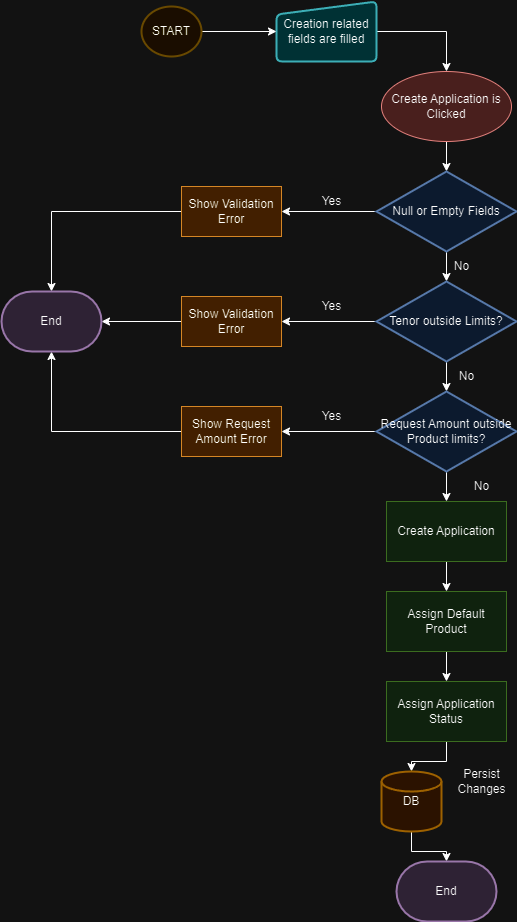

The diagram above was exported from draw.io. Its source (the exported page's mxGraphModel, read from the mxfile embedded in the PNG):
<mxGraphModel dx="2261" dy="750" grid="1" gridSize="10" guides="1" tooltips="1" connect="1" arrows="1" fold="1" page="1" pageScale="1" pageWidth="827" pageHeight="1169" math="0" shadow="0">
  <root>
    <mxCell id="0" />
    <mxCell id="1" parent="0" />
    <mxCell id="75uyfk44gSbij0Wu1246-85" style="edgeStyle=orthogonalEdgeStyle;rounded=0;orthogonalLoop=1;jettySize=auto;html=1;entryX=0.5;entryY=0;entryDx=0;entryDy=0;entryPerimeter=0;" edge="1" parent="1" source="75uyfk44gSbij0Wu1246-1" target="75uyfk44gSbij0Wu1246-2">
      <mxGeometry relative="1" as="geometry" />
    </mxCell>
    <mxCell id="75uyfk44gSbij0Wu1246-1" value="Create Application is Clicked" style="ellipse;whiteSpace=wrap;html=1;fillColor=#f8cecc;strokeColor=#b85450;fillStyle=auto;" vertex="1" parent="1">
      <mxGeometry x="360" y="100" width="130" height="70" as="geometry" />
    </mxCell>
    <mxCell id="75uyfk44gSbij0Wu1246-22" style="edgeStyle=orthogonalEdgeStyle;rounded=0;orthogonalLoop=1;jettySize=auto;html=1;entryX=1;entryY=0.5;entryDx=0;entryDy=0;" edge="1" parent="1" source="75uyfk44gSbij0Wu1246-2" target="75uyfk44gSbij0Wu1246-6">
      <mxGeometry relative="1" as="geometry" />
    </mxCell>
    <mxCell id="75uyfk44gSbij0Wu1246-24" style="edgeStyle=orthogonalEdgeStyle;rounded=0;orthogonalLoop=1;jettySize=auto;html=1;entryX=0.5;entryY=0;entryDx=0;entryDy=0;entryPerimeter=0;" edge="1" parent="1" source="75uyfk44gSbij0Wu1246-2" target="75uyfk44gSbij0Wu1246-14">
      <mxGeometry relative="1" as="geometry" />
    </mxCell>
    <mxCell id="75uyfk44gSbij0Wu1246-2" value="Null or Empty Fields" style="strokeWidth=2;html=1;shape=mxgraph.flowchart.decision;whiteSpace=wrap;fillColor=#dae8fc;strokeColor=#6c8ebf;" vertex="1" parent="1">
      <mxGeometry x="355" y="200" width="140" height="80" as="geometry" />
    </mxCell>
    <mxCell id="75uyfk44gSbij0Wu1246-47" style="edgeStyle=orthogonalEdgeStyle;rounded=0;orthogonalLoop=1;jettySize=auto;html=1;entryX=0.5;entryY=0;entryDx=0;entryDy=0;entryPerimeter=0;" edge="1" parent="1" source="75uyfk44gSbij0Wu1246-6" target="75uyfk44gSbij0Wu1246-46">
      <mxGeometry relative="1" as="geometry" />
    </mxCell>
    <mxCell id="75uyfk44gSbij0Wu1246-6" value="Show Validation Error" style="rounded=0;whiteSpace=wrap;html=1;fillColor=#fad7ac;strokeColor=#b46504;" vertex="1" parent="1">
      <mxGeometry x="160" y="215" width="100" height="50" as="geometry" />
    </mxCell>
    <mxCell id="75uyfk44gSbij0Wu1246-84" style="edgeStyle=orthogonalEdgeStyle;rounded=0;orthogonalLoop=1;jettySize=auto;html=1;entryX=0.5;entryY=0;entryDx=0;entryDy=0;" edge="1" parent="1" source="75uyfk44gSbij0Wu1246-9" target="75uyfk44gSbij0Wu1246-1">
      <mxGeometry relative="1" as="geometry" />
    </mxCell>
    <mxCell id="75uyfk44gSbij0Wu1246-9" value="Creation related fields are filled" style="html=1;strokeWidth=2;shape=manualInput;whiteSpace=wrap;rounded=1;size=13;arcSize=11;fillColor=#b0e3e6;strokeColor=#0e8088;" vertex="1" parent="1">
      <mxGeometry x="255" y="30" width="100" height="60" as="geometry" />
    </mxCell>
    <mxCell id="75uyfk44gSbij0Wu1246-26" style="edgeStyle=orthogonalEdgeStyle;rounded=0;orthogonalLoop=1;jettySize=auto;html=1;entryX=0.5;entryY=0;entryDx=0;entryDy=0;entryPerimeter=0;" edge="1" parent="1" source="75uyfk44gSbij0Wu1246-14" target="75uyfk44gSbij0Wu1246-15">
      <mxGeometry relative="1" as="geometry" />
    </mxCell>
    <mxCell id="75uyfk44gSbij0Wu1246-31" style="edgeStyle=orthogonalEdgeStyle;rounded=0;orthogonalLoop=1;jettySize=auto;html=1;entryX=1;entryY=0.5;entryDx=0;entryDy=0;" edge="1" parent="1" source="75uyfk44gSbij0Wu1246-14" target="75uyfk44gSbij0Wu1246-28">
      <mxGeometry relative="1" as="geometry" />
    </mxCell>
    <mxCell id="75uyfk44gSbij0Wu1246-14" value="Tenor outside Limits?" style="strokeWidth=2;html=1;shape=mxgraph.flowchart.decision;whiteSpace=wrap;fillColor=#dae8fc;strokeColor=#6c8ebf;" vertex="1" parent="1">
      <mxGeometry x="355" y="310" width="140" height="80" as="geometry" />
    </mxCell>
    <mxCell id="75uyfk44gSbij0Wu1246-32" style="edgeStyle=orthogonalEdgeStyle;rounded=0;orthogonalLoop=1;jettySize=auto;html=1;entryX=1;entryY=0.5;entryDx=0;entryDy=0;" edge="1" parent="1" source="75uyfk44gSbij0Wu1246-15" target="75uyfk44gSbij0Wu1246-30">
      <mxGeometry relative="1" as="geometry" />
    </mxCell>
    <mxCell id="75uyfk44gSbij0Wu1246-89" style="edgeStyle=orthogonalEdgeStyle;rounded=0;orthogonalLoop=1;jettySize=auto;html=1;entryX=0.5;entryY=0;entryDx=0;entryDy=0;" edge="1" parent="1" source="75uyfk44gSbij0Wu1246-15" target="75uyfk44gSbij0Wu1246-87">
      <mxGeometry relative="1" as="geometry" />
    </mxCell>
    <mxCell id="75uyfk44gSbij0Wu1246-15" value="Request Amount outside Product limits?" style="strokeWidth=2;html=1;shape=mxgraph.flowchart.decision;whiteSpace=wrap;fillColor=#dae8fc;strokeColor=#6c8ebf;" vertex="1" parent="1">
      <mxGeometry x="355" y="420" width="140" height="80" as="geometry" />
    </mxCell>
    <mxCell id="75uyfk44gSbij0Wu1246-23" value="Yes" style="text;html=1;align=center;verticalAlign=middle;resizable=0;points=[];autosize=1;strokeColor=none;fillColor=none;" vertex="1" parent="1">
      <mxGeometry x="290" y="215" width="40" height="30" as="geometry" />
    </mxCell>
    <mxCell id="75uyfk44gSbij0Wu1246-25" value="No" style="text;html=1;align=center;verticalAlign=middle;resizable=0;points=[];autosize=1;strokeColor=none;fillColor=none;" vertex="1" parent="1">
      <mxGeometry x="420" y="280" width="40" height="30" as="geometry" />
    </mxCell>
    <mxCell id="75uyfk44gSbij0Wu1246-27" value="No" style="text;html=1;align=center;verticalAlign=middle;resizable=0;points=[];autosize=1;strokeColor=none;fillColor=none;" vertex="1" parent="1">
      <mxGeometry x="425" y="390" width="40" height="30" as="geometry" />
    </mxCell>
    <mxCell id="75uyfk44gSbij0Wu1246-48" style="edgeStyle=orthogonalEdgeStyle;rounded=0;orthogonalLoop=1;jettySize=auto;html=1;entryX=1;entryY=0.5;entryDx=0;entryDy=0;entryPerimeter=0;" edge="1" parent="1" source="75uyfk44gSbij0Wu1246-28" target="75uyfk44gSbij0Wu1246-46">
      <mxGeometry relative="1" as="geometry" />
    </mxCell>
    <mxCell id="75uyfk44gSbij0Wu1246-28" value="Show Validation Error" style="rounded=0;whiteSpace=wrap;html=1;fillColor=#fad7ac;strokeColor=#b46504;" vertex="1" parent="1">
      <mxGeometry x="160" y="325" width="100" height="50" as="geometry" />
    </mxCell>
    <mxCell id="75uyfk44gSbij0Wu1246-49" style="edgeStyle=orthogonalEdgeStyle;rounded=0;orthogonalLoop=1;jettySize=auto;html=1;entryX=0.5;entryY=1;entryDx=0;entryDy=0;entryPerimeter=0;" edge="1" parent="1" source="75uyfk44gSbij0Wu1246-30" target="75uyfk44gSbij0Wu1246-46">
      <mxGeometry relative="1" as="geometry" />
    </mxCell>
    <mxCell id="75uyfk44gSbij0Wu1246-30" value="Show Request Amount Error" style="rounded=0;whiteSpace=wrap;html=1;fillColor=#fad7ac;strokeColor=#b46504;" vertex="1" parent="1">
      <mxGeometry x="160" y="435" width="100" height="50" as="geometry" />
    </mxCell>
    <mxCell id="75uyfk44gSbij0Wu1246-33" value="Yes" style="text;html=1;align=center;verticalAlign=middle;resizable=0;points=[];autosize=1;strokeColor=none;fillColor=none;" vertex="1" parent="1">
      <mxGeometry x="290" y="320" width="40" height="30" as="geometry" />
    </mxCell>
    <mxCell id="75uyfk44gSbij0Wu1246-71" style="edgeStyle=orthogonalEdgeStyle;rounded=0;orthogonalLoop=1;jettySize=auto;html=1;entryX=0.5;entryY=0;entryDx=0;entryDy=0;entryPerimeter=0;" edge="1" parent="1" source="75uyfk44gSbij0Wu1246-35" target="75uyfk44gSbij0Wu1246-41">
      <mxGeometry relative="1" as="geometry" />
    </mxCell>
    <mxCell id="75uyfk44gSbij0Wu1246-35" value="Assign Application Status" style="rounded=0;whiteSpace=wrap;html=1;fillColor=#d5e8d4;strokeColor=#82b366;" vertex="1" parent="1">
      <mxGeometry x="365" y="710" width="120" height="60" as="geometry" />
    </mxCell>
    <mxCell id="75uyfk44gSbij0Wu1246-37" value="No" style="text;html=1;align=center;verticalAlign=middle;resizable=0;points=[];autosize=1;strokeColor=none;fillColor=none;" vertex="1" parent="1">
      <mxGeometry x="440" y="500" width="40" height="30" as="geometry" />
    </mxCell>
    <mxCell id="75uyfk44gSbij0Wu1246-45" style="edgeStyle=orthogonalEdgeStyle;rounded=0;orthogonalLoop=1;jettySize=auto;html=1;entryX=0.5;entryY=0;entryDx=0;entryDy=0;entryPerimeter=0;" edge="1" parent="1" source="75uyfk44gSbij0Wu1246-41" target="75uyfk44gSbij0Wu1246-44">
      <mxGeometry relative="1" as="geometry" />
    </mxCell>
    <mxCell id="75uyfk44gSbij0Wu1246-41" value="DB" style="strokeWidth=2;html=1;shape=mxgraph.flowchart.database;whiteSpace=wrap;fillColor=#ffe6cc;strokeColor=#d79b00;" vertex="1" parent="1">
      <mxGeometry x="360" y="800" width="60" height="60" as="geometry" />
    </mxCell>
    <mxCell id="75uyfk44gSbij0Wu1246-43" value="Persist &lt;br&gt;Changes" style="text;html=1;align=center;verticalAlign=middle;resizable=0;points=[];autosize=1;strokeColor=none;fillColor=none;" vertex="1" parent="1">
      <mxGeometry x="425" y="790" width="70" height="40" as="geometry" />
    </mxCell>
    <mxCell id="75uyfk44gSbij0Wu1246-44" value="End" style="strokeWidth=2;html=1;shape=mxgraph.flowchart.terminator;whiteSpace=wrap;fillColor=#e1d5e7;strokeColor=#9673a6;" vertex="1" parent="1">
      <mxGeometry x="375" y="890" width="100" height="60" as="geometry" />
    </mxCell>
    <mxCell id="75uyfk44gSbij0Wu1246-46" value="End" style="strokeWidth=2;html=1;shape=mxgraph.flowchart.terminator;whiteSpace=wrap;fillColor=#e1d5e7;strokeColor=#9673a6;" vertex="1" parent="1">
      <mxGeometry x="-20" y="320" width="100" height="60" as="geometry" />
    </mxCell>
    <mxCell id="75uyfk44gSbij0Wu1246-91" style="edgeStyle=orthogonalEdgeStyle;rounded=0;orthogonalLoop=1;jettySize=auto;html=1;entryX=0.5;entryY=0;entryDx=0;entryDy=0;" edge="1" parent="1" source="75uyfk44gSbij0Wu1246-74" target="75uyfk44gSbij0Wu1246-35">
      <mxGeometry relative="1" as="geometry" />
    </mxCell>
    <mxCell id="75uyfk44gSbij0Wu1246-74" value="Assign Default Product" style="rounded=0;whiteSpace=wrap;html=1;fillColor=#d5e8d4;strokeColor=#82b366;" vertex="1" parent="1">
      <mxGeometry x="365" y="620" width="120" height="60" as="geometry" />
    </mxCell>
    <mxCell id="75uyfk44gSbij0Wu1246-79" value="Yes" style="text;html=1;align=center;verticalAlign=middle;resizable=0;points=[];autosize=1;strokeColor=none;fillColor=none;" vertex="1" parent="1">
      <mxGeometry x="290" y="430" width="40" height="30" as="geometry" />
    </mxCell>
    <mxCell id="75uyfk44gSbij0Wu1246-83" style="edgeStyle=orthogonalEdgeStyle;rounded=0;orthogonalLoop=1;jettySize=auto;html=1;entryX=0;entryY=0.5;entryDx=0;entryDy=0;" edge="1" parent="1" source="75uyfk44gSbij0Wu1246-82" target="75uyfk44gSbij0Wu1246-9">
      <mxGeometry relative="1" as="geometry" />
    </mxCell>
    <mxCell id="75uyfk44gSbij0Wu1246-82" value="START" style="strokeWidth=2;html=1;shape=mxgraph.flowchart.start_2;whiteSpace=wrap;fillColor=#fff2cc;strokeColor=#d6b656;" vertex="1" parent="1">
      <mxGeometry x="120" y="35" width="60" height="50" as="geometry" />
    </mxCell>
    <mxCell id="75uyfk44gSbij0Wu1246-90" style="edgeStyle=orthogonalEdgeStyle;rounded=0;orthogonalLoop=1;jettySize=auto;html=1;entryX=0.5;entryY=0;entryDx=0;entryDy=0;" edge="1" parent="1" source="75uyfk44gSbij0Wu1246-87" target="75uyfk44gSbij0Wu1246-74">
      <mxGeometry relative="1" as="geometry" />
    </mxCell>
    <mxCell id="75uyfk44gSbij0Wu1246-87" value="Create Application" style="rounded=0;whiteSpace=wrap;html=1;fillColor=#d5e8d4;strokeColor=#82b366;" vertex="1" parent="1">
      <mxGeometry x="365" y="530" width="120" height="60" as="geometry" />
    </mxCell>
  </root>
</mxGraphModel>